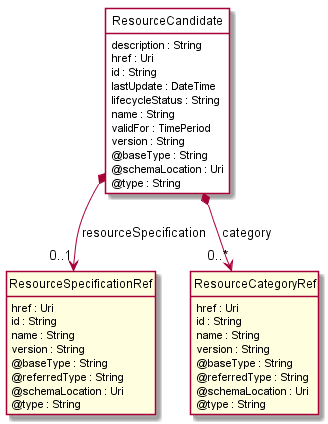

The diagram above was rendered by PlantUML. Its source (embedded in the PNG):
@startuml
hide circle
hide methods
hide stereotype
show <<Enumeration>> stereotype
skinparam class {
   BackgroundColor<<Enumeration>> #E6F5F7
   BackgroundColor<<Ref>> #FFFFE0
   BackgroundColor<<Pivot>> #FFFFFFF
   BackgroundColor #FCF2E3
}

class ResourceCandidate  <<Pivot>> {
    description : String
    href : Uri
    id : String
    lastUpdate : DateTime
    lifecycleStatus : String
    name : String
    validFor : TimePeriod
    version : String
    @baseType : String
    @schemaLocation : Uri
    @type : String
}

class ResourceSpecificationRef  <<Ref>> {
    href : Uri
    id : String
    name : String
    version : String
    @baseType : String
    @referredType : String
    @schemaLocation : Uri
    @type : String
}

class ResourceCategoryRef  <<Ref>> {
    href : Uri
    id : String
    name : String
    version : String
    @baseType : String
    @referredType : String
    @schemaLocation : Uri
    @type : String
}

ResourceCandidate *-->  "0..*" ResourceCategoryRef : category

ResourceCandidate *-->  "0..1" ResourceSpecificationRef : resourceSpecification

@enduml